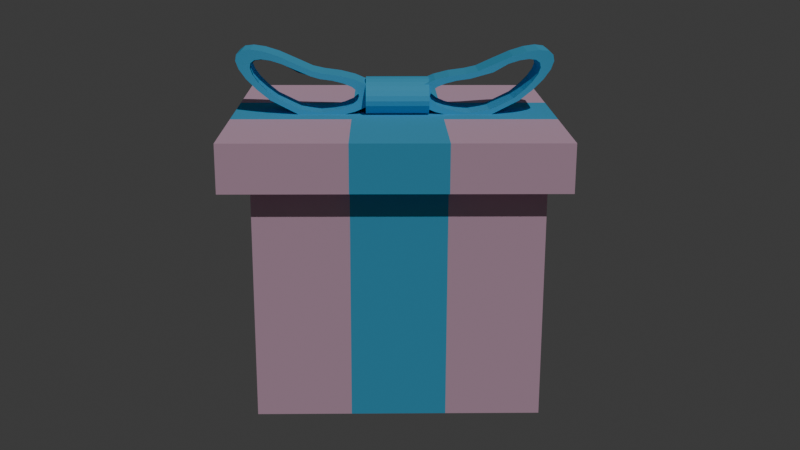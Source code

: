 # Source: Regalo.blend  (saved by Blender 4.1.24; exported with 4.5.12 LTS)
import bpy
from mathutils import Matrix  # noqa: F401  (used for matrix-valued properties, if any)

bpy.ops.wm.read_factory_settings(use_empty=True)
scene = bpy.context.scene
scene.name = 'Scene'

# ---- collections
col_collection = bpy.data.collections.new('Collection'); scene.collection.children.link(col_collection)

# ---- materials (node trees are filled in below, after node groups)
mat_material_001 = bpy.data.materials.new('Material.001')
mat_material_001.use_transparent_shadow = False
mat_material_001.diffuse_color = (0.8004, 0.5094, 0.6693, 1.0)
mat_material_002 = bpy.data.materials.new('Material.002')
mat_material_002.use_transparent_shadow = False
mat_material_002.diffuse_color = (0.09076, 0.5, 0.8005, 1.0)

# ---- material node trees

# ---- world
world_world = bpy.data.worlds.new('World'); scene.world = world_world
world_world.use_nodes = True; world_world.node_tree.nodes.clear()
_N = world_world.node_tree.nodes; _L = world_world.node_tree.links
n0 = _N.new('ShaderNodeOutputWorld'); n0.name = 'World Output'; n0.location = (300, 300)
n1 = _N.new('ShaderNodeBackground'); n1.name = 'Background'; n1.location = (10, 300)
n1.inputs[0].default_value = (0.05088, 0.05088, 0.05088, 1.0)
_L.new(n1.outputs[0], n0.inputs[0])
n0.is_active_output = True
world_world.color = (0.05088, 0.05088, 0.05088)
world_world.use_sun_shadow = False
world_world.sun_shadow_jitter_overblur = 0.0

# ---- cameras
cam_camera = bpy.data.cameras.new('Camera')

# ---- lights
light_sun = bpy.data.lights.new('Sun', 'SUN')
light_sun.transmission_factor = 0.0
light_sun.energy = 1.34

# ---- meshes
me_cube_001 = bpy.data.meshes.new('Cube.001')
me_cube_001.from_pydata([(-1.0, -1.0, -1.0), (-1.0, -1.0, 1.0), (-1.0, 1.0, -1.0), (-1.0, 1.0, 1.0), (1.0, -1.0, -1.0), (1.0, -1.0, 1.0), (1.0, 1.0, -1.0), (1.0, 1.0, 1.0), (-1.0, 0.3333, -1.0), (-1.0, -0.3333, -1.0), (-1.0, -0.3333, 1.0), (-1.0, 0.3333, 1.0), (1.0, -0.3333, -1.0), (1.0, 0.3333, -1.0), (1.0, 0.3333, 1.0), (1.0, -0.3333, 1.0), (0.3333, 1.0, -1.0), (-0.3333, 1.0, -1.0), (-0.3333, 1.0, 1.0), (0.3333, 1.0, 1.0), (-0.3333, -1.0, -1.0), (0.3333, -1.0, -1.0), (0.3333, -1.0, 1.0), (-0.3333, -1.0, 1.0), (-0.3333, 0.3333, 1.0), (0.3333, 0.3333, 1.0), (-0.3333, -0.3333, 1.0), (0.3333, -0.3333, 1.0), (0.3333, 0.3333, -1.0), (-0.3333, 0.3333, -1.0), (0.3333, -0.3333, -1.0), (-0.3333, -0.3333, -1.0), (-1.0, -1.0, 0.6584), (-1.0, 1.0, 0.6584), (1.0, 1.0, 0.6584), (1.0, -1.0, 0.6584), (1.0, 0.3333, 0.6584), (1.0, -0.3333, 0.6584), (-1.0, -0.3333, 0.6584), (-1.0, 0.3333, 0.6584), (0.3333, -1.0, 0.6584), (-0.3333, -1.0, 0.6584), (-0.3333, 1.0, 0.6584), (0.3333, 1.0, 0.6584), (1.207, -0.3333, 1.0), (1.207, -1.0, 1.0), (1.207, 1.0, 1.0), (1.207, 0.3333, 1.0), (1.207, 1.0, 0.6584), (1.207, -1.0, 0.6584), (1.207, 0.3333, 0.6584), (1.207, -0.3333, 0.6584), (-1.157, -1.0, 0.6584), (-1.157, -1.0, 1.0), (-1.157, 0.3333, 1.0), (-1.157, 1.0, 1.0), (-1.157, -0.3333, 1.0), (-1.157, 1.0, 0.6584), (-1.157, -0.3333, 0.6584), (-1.157, 0.3333, 0.6584), (0.3333, 1.149, 1.0), (1.0, 1.149, 1.0), (-1.0, 1.149, 1.0), (-0.3333, 1.149, 1.0), (1.207, 1.149, 1.0), (-0.3333, 1.149, 0.6584), (0.3333, 1.149, 0.6584), (-1.0, 1.149, 0.6584), (1.0, 1.149, 0.6584), (1.207, 1.149, 0.6584), (-1.157, 1.149, 1.0), (-1.157, 1.149, 0.6584), (-0.3333, -1.166, 1.0), (-1.0, -1.166, 1.0), (1.0, -1.166, 1.0), (0.3333, -1.166, 1.0), (-1.157, -1.166, 0.6584), (-1.157, -1.166, 1.0), (-1.0, -1.166, 0.6584), (0.3333, -1.166, 0.6584), (-0.3333, -1.166, 0.6584), (1.0, -1.166, 0.6584), (1.207, -1.166, 1.0), (1.207, -1.166, 0.6584)], [], [(66, 60, 61, 64, 69, 68), (35, 49, 83, 81), (37, 36, 50, 51), (46, 48, 69, 64), (30, 12, 4, 21), (26, 10, 1, 23), (18, 3, 11, 24), (16, 6, 13, 28), (28, 13, 12, 30), (58, 56, 54, 59), (7, 14, 47, 46), (1, 10, 56, 53), (38, 32, 52, 58), (8, 29, 31, 9), (29, 28, 30, 31), (2, 17, 29, 8), (17, 16, 28, 29), (7, 19, 25, 14), (15, 27, 22, 5), (23, 72, 75, 22, 27, 15, 44, 47, 14, 25, 19, 60, 63, 18, 24, 11, 54, 56, 10, 26), (9, 31, 20, 0), (31, 30, 21, 20), (59, 54, 55, 57), (62, 63, 65, 67, 71, 70), (42, 33, 67, 65), (17, 42, 43, 16), (2, 33, 42, 17), (21, 40, 41, 20), (4, 35, 40, 21), (9, 38, 39, 8), (0, 32, 38, 9), (13, 36, 37, 12), (6, 34, 36, 13), (20, 41, 32, 0), (12, 37, 35, 4), (16, 43, 34, 6), (8, 39, 33, 2), (51, 44, 45, 49), (48, 46, 47, 50), (50, 47, 44, 51), (52, 53, 56, 58), (15, 5, 45, 44), (35, 37, 51, 49), (36, 34, 48, 50), (19, 7, 61, 60), (39, 38, 58, 59), (33, 39, 59, 57), (65, 63, 60, 66), (11, 3, 55, 54), (23, 1, 73, 72), (33, 57, 71, 67), (48, 34, 68, 69), (3, 18, 63, 62), (7, 46, 64, 61), (55, 3, 62, 70), (57, 55, 70, 71), (34, 43, 66, 68), (43, 42, 65, 66), (74, 75, 79, 81, 83, 82), (79, 75, 72, 80), (73, 77, 76, 78, 80, 72), (53, 52, 76, 77), (32, 41, 80, 78), (52, 32, 78, 76), (41, 40, 79, 80), (45, 5, 74, 82), (49, 45, 82, 83), (5, 22, 75, 74), (1, 53, 77, 73), (40, 35, 81, 79)])
me_cube_001.polygons.foreach_set('material_index', [0, 0, 1, 0, 0, 0, 0, 0, 0, 1, 0, 0, 0, 0, 0, 0, 0, 0, 0, 1, 0, 0, 0, 0, 0, 1, 0, 1, 0, 1, 0, 1, 0, 0, 0, 0, 0, 0, 0, 1, 0, 0, 0, 0, 0, 1, 0, 1, 0, 0, 0, 0, 0, 0, 0, 0, 0, 1, 0, 1, 0, 0, 0, 0, 1, 0, 0, 0, 0, 0])
_uv = me_cube_001.uv_layers.new(name='UVMap')
_uv.uv.foreach_set('vector', [0.5823, 0.4167, 0.625, 0.4167, 0.625, 0.5, 0.625, 0.5, 0.5823, 0.5, 0.5823, 0.5, 0.5823, 0.75, 0.5823, 0.75, 0.5823, 0.75, 0.5823, 0.75, 0.5823, 0.6667, 0.5823, 0.5833, 0.5823, 0.5833, 0.5823, 0.6667, 0.625, 0.5, 0.5823, 0.5, 0.5823, 0.5, 0.625, 0.5, 0.2917, 0.6667, 0.375, 0.6667, 0.375, 0.75, 0.2917, 0.75, 0.7917, 0.6667, 0.875, 0.6667, 0.875, 0.75, 0.7917, 0.75, 0.7917, 0.5, 0.875, 0.5, 0.875, 0.5833, 0.7917, 0.5833, 0.2917, 0.5, 0.375, 0.5, 0.375, 0.5833, 0.2917, 0.5833, 0.2917, 0.5833, 0.375, 0.5833, 0.375, 0.6667, 0.2917, 0.6667, 0.5823, 0.08333, 0.625, 0.08333, 0.625, 0.1667, 0.5823, 0.1667, 0.625, 0.5, 0.625, 0.5833, 0.625, 0.5833, 0.625, 0.5, 0.875, 0.75, 0.875, 0.6667, 0.875, 0.6667, 0.875, 0.75, 0.5823, 0.08333, 0.5823, 0.0, 0.5823, 0.0, 0.5823, 0.08333, 0.125, 0.5833, 0.2083, 0.5833, 0.2083, 0.6667, 0.125, 0.6667, 0.2083, 0.5833, 0.2917, 0.5833, 0.2917, 0.6667, 0.2083, 0.6667, 0.125, 0.5, 0.2083, 0.5, 0.2083, 0.5833, 0.125, 0.5833, 0.2083, 0.5, 0.2917, 0.5, 0.2917, 0.5833, 0.2083, 0.5833, 0.625, 0.5, 0.7083, 0.5, 0.7083, 0.5833, 0.625, 0.5833, 0.625, 0.6667, 0.7083, 0.6667, 0.7083, 0.75, 0.625, 0.75, 0.7917, 0.75, 0.7917, 0.75, 0.7083, 0.75, 0.7083, 0.75, 0.7083, 0.6667, 0.625, 0.6667, 0.625, 0.6667, 0.625, 0.5833, 0.625, 0.5833, 0.7083, 0.5833, 0.7083, 0.5, 0.7083, 0.5, 0.7917, 0.5, 0.7917, 0.5, 0.7917, 0.5833, 0.875, 0.5833, 0.875, 0.5833, 0.875, 0.6667, 0.875, 0.6667, 0.7917, 0.6667, 0.125, 0.6667, 0.2083, 0.6667, 0.2083, 0.75, 0.125, 0.75, 0.2083, 0.6667, 0.2917, 0.6667, 0.2917, 0.75, 0.2083, 0.75, 0.5823, 0.1667, 0.625, 0.1667, 0.625, 0.25, 0.5823, 0.25, 0.625, 0.25, 0.625, 0.3333, 0.5823, 0.3333, 0.5823, 0.25, 0.5823, 0.25, 0.625, 0.25, 0.5823, 0.3333, 0.5823, 0.25, 0.5823, 0.25, 0.5823, 0.3333, 0.375, 0.3333, 0.5823, 0.3333, 0.5823, 0.4167, 0.375, 0.4167, 0.375, 0.25, 0.5823, 0.25, 0.5823, 0.3333, 0.375, 0.3333, 0.375, 0.8333, 0.5823, 0.8333, 0.5823, 0.9167, 0.375, 0.9167, 0.375, 0.75, 0.5823, 0.75, 0.5823, 0.8333, 0.375, 0.8333, 0.375, 0.08333, 0.5823, 0.08333, 0.5823, 0.1667, 0.375, 0.1667, 0.375, 0.0, 0.5823, 0.0, 0.5823, 0.08333, 0.375, 0.08333, 0.375, 0.5833, 0.5823, 0.5833, 0.5823, 0.6667, 0.375, 0.6667, 0.375, 0.5, 0.5823, 0.5, 0.5823, 0.5833, 0.375, 0.5833, 0.375, 0.9167, 0.5823, 0.9167, 0.5823, 1.0, 0.375, 1.0, 0.375, 0.6667, 0.5823, 0.6667, 0.5823, 0.75, 0.375, 0.75, 0.375, 0.4167, 0.5823, 0.4167, 0.5823, 0.5, 0.375, 0.5, 0.375, 0.1667, 0.5823, 0.1667, 0.5823, 0.25, 0.375, 0.25, 0.5823, 0.6667, 0.625, 0.6667, 0.625, 0.75, 0.5823, 0.75, 0.5823, 0.5, 0.625, 0.5, 0.625, 0.5833, 0.5823, 0.5833, 0.5823, 0.5833, 0.625, 0.5833, 0.625, 0.6667, 0.5823, 0.6667, 0.5823, 0.0, 0.625, 0.0, 0.625, 0.08333, 0.5823, 0.08333, 0.625, 0.6667, 0.625, 0.75, 0.625, 0.75, 0.625, 0.6667, 0.5823, 0.75, 0.5823, 0.6667, 0.5823, 0.6667, 0.5823, 0.75, 0.5823, 0.5833, 0.5823, 0.5, 0.5823, 0.5, 0.5823, 0.5833, 0.7083, 0.5, 0.625, 0.5, 0.625, 0.5, 0.7083, 0.5, 0.5823, 0.1667, 0.5823, 0.08333, 0.5823, 0.08333, 0.5823, 0.1667, 0.5823, 0.25, 0.5823, 0.1667, 0.5823, 0.1667, 0.5823, 0.25, 0.5823, 0.3333, 0.625, 0.3333, 0.625, 0.4167, 0.5823, 0.4167, 0.875, 0.5833, 0.875, 0.5, 0.875, 0.5, 0.875, 0.5833, 0.7917, 0.75, 0.875, 0.75, 0.875, 0.75, 0.7917, 0.75, 0.5823, 0.25, 0.5823, 0.25, 0.5823, 0.25, 0.5823, 0.25, 0.5823, 0.5, 0.5823, 0.5, 0.5823, 0.5, 0.5823, 0.5, 0.875, 0.5, 0.7917, 0.5, 0.7917, 0.5, 0.875, 0.5, 0.625, 0.5, 0.625, 0.5, 0.625, 0.5, 0.625, 0.5, 0.875, 0.5, 0.875, 0.5, 0.875, 0.5, 0.875, 0.5, 0.5823, 0.25, 0.625, 0.25, 0.625, 0.25, 0.5823, 0.25, 0.5823, 0.5, 0.5823, 0.4167, 0.5823, 0.4167, 0.5823, 0.5, 0.5823, 0.4167, 0.5823, 0.3333, 0.5823, 0.3333, 0.5823, 0.4167, 0.625, 0.75, 0.625, 0.8333, 0.5823, 0.8333, 0.5823, 0.75, 0.5823, 0.75, 0.625, 0.75, 0.5823, 0.8333, 0.625, 0.8333, 0.625, 0.9167, 0.5823, 0.9167, 0.625, 1.0, 0.625, 1.0, 0.5823, 1.0, 0.5823, 1.0, 0.5823, 0.9167, 0.625, 0.9167, 0.625, 0.0, 0.5823, 0.0, 0.5823, 0.0, 0.625, 0.0, 0.5823, 1.0, 0.5823, 0.9167, 0.5823, 0.9167, 0.5823, 1.0, 0.5823, 0.0, 0.5823, 0.0, 0.5823, 0.0, 0.5823, 0.0, 0.5823, 0.9167, 0.5823, 0.8333, 0.5823, 0.8333, 0.5823, 0.9167, 0.625, 0.75, 0.625, 0.75, 0.625, 0.75, 0.625, 0.75, 0.5823, 0.75, 0.625, 0.75, 0.625, 0.75, 0.5823, 0.75, 0.625, 0.75, 0.7083, 0.75, 0.7083, 0.75, 0.625, 0.75, 0.875, 0.75, 0.875, 0.75, 0.875, 0.75, 0.875, 0.75, 0.5823, 0.8333, 0.5823, 0.75, 0.5823, 0.75, 0.5823, 0.8333])
me_cube_001.materials.append(mat_material_001)
me_cube_001.materials.append(mat_material_002)
me_cube_001.update()
me_cylinder_001 = bpy.data.meshes.new('Cylinder.001')
me_cylinder_001.from_pydata([(0.0, 1.0, -1.0), (0.0, 1.0, 1.0), (0.2588, 0.9659, -1.0), (0.2588, 0.9659, 1.0), (0.5, 0.866, -1.0), (0.5, 0.866, 1.0), (0.7071, 0.7071, -1.0), (0.7071, 0.7071, 1.0), (0.866, 0.5, -1.0), (0.866, 0.5, 1.0), (0.9659, 0.2588, -1.0), (0.9659, 0.2588, 1.0), (1.0, 0.0, -1.0), (1.0, 0.0, 1.0), (0.9659, -0.2588, -1.0), (0.9659, -0.2588, 1.0), (0.866, -0.5, -1.0), (0.866, -0.5, 1.0), (0.7071, -0.7071, -1.0), (0.7071, -0.7071, 1.0), (0.5, -0.866, -1.0), (0.5, -0.866, 1.0), (0.2588, -0.9659, -1.0), (0.2588, -0.9659, 1.0), (0.0, -1.0, -1.0), (0.0, -1.0, 1.0), (-0.2588, -0.9659, -1.0), (-0.2588, -0.9659, 1.0), (-0.5, -0.866, -1.0), (-0.5, -0.866, 1.0), (-0.7071, -0.7071, -1.0), (-0.7071, -0.7071, 1.0), (-0.866, -0.5, -1.0), (-0.866, -0.5, 1.0), (-0.9659, -0.2588, -1.0), (-0.9659, -0.2588, 1.0), (-1.0, 0.0, -1.0), (-1.0, 0.0, 1.0), (-0.9659, 0.2588, -1.0), (-0.9659, 0.2588, 1.0), (-0.866, 0.5, -1.0), (-0.866, 0.5, 1.0), (-0.7071, 0.7071, -1.0), (-0.7071, 0.7071, 1.0), (-0.5, 0.866, -1.0), (-0.5, 0.866, 1.0), (-0.2588, 0.9659, -1.0), (-0.2588, 0.9659, 1.0)], [], [(0, 1, 3, 2), (2, 3, 5, 4), (4, 5, 7, 6), (6, 7, 9, 8), (8, 9, 11, 10), (10, 11, 13, 12), (12, 13, 15, 14), (14, 15, 17, 16), (16, 17, 19, 18), (18, 19, 21, 20), (20, 21, 23, 22), (22, 23, 25, 24), (24, 25, 27, 26), (26, 27, 29, 28), (28, 29, 31, 30), (30, 31, 33, 32), (32, 33, 35, 34), (34, 35, 37, 36), (36, 37, 39, 38), (38, 39, 41, 40), (40, 41, 43, 42), (42, 43, 45, 44), (3, 1, 47, 45, 43, 41, 39, 37, 35, 33, 31, 29, 27, 25, 23, 21, 19, 17, 15, 13, 11, 9, 7, 5), (44, 45, 47, 46), (46, 47, 1, 0), (0, 2, 4, 6, 8, 10, 12, 14, 16, 18, 20, 22, 24, 26, 28, 30, 32, 34, 36, 38, 40, 42, 44, 46)])
_uv = me_cylinder_001.uv_layers.new(name='UVMap')
_uv.uv.foreach_set('vector', [1.0, 0.5, 1.0, 1.0, 0.9583, 1.0, 0.9583, 0.5, 0.9583, 0.5, 0.9583, 1.0, 0.9167, 1.0, 0.9167, 0.5, 0.9167, 0.5, 0.9167, 1.0, 0.875, 1.0, 0.875, 0.5, 0.875, 0.5, 0.875, 1.0, 0.8333, 1.0, 0.8333, 0.5, 0.8333, 0.5, 0.8333, 1.0, 0.7917, 1.0, 0.7917, 0.5, 0.7917, 0.5, 0.7917, 1.0, 0.75, 1.0, 0.75, 0.5, 0.75, 0.5, 0.75, 1.0, 0.7083, 1.0, 0.7083, 0.5, 0.7083, 0.5, 0.7083, 1.0, 0.6667, 1.0, 0.6667, 0.5, 0.6667, 0.5, 0.6667, 1.0, 0.625, 1.0, 0.625, 0.5, 0.625, 0.5, 0.625, 1.0, 0.5833, 1.0, 0.5833, 0.5, 0.5833, 0.5, 0.5833, 1.0, 0.5417, 1.0, 0.5417, 0.5, 0.5417, 0.5, 0.5417, 1.0, 0.5, 1.0, 0.5, 0.5, 0.5, 0.5, 0.5, 1.0, 0.4583, 1.0, 0.4583, 0.5, 0.4583, 0.5, 0.4583, 1.0, 0.4167, 1.0, 0.4167, 0.5, 0.4167, 0.5, 0.4167, 1.0, 0.375, 1.0, 0.375, 0.5, 0.375, 0.5, 0.375, 1.0, 0.3333, 1.0, 0.3333, 0.5, 0.3333, 0.5, 0.3333, 1.0, 0.2917, 1.0, 0.2917, 0.5, 0.2917, 0.5, 0.2917, 1.0, 0.25, 1.0, 0.25, 0.5, 0.25, 0.5, 0.25, 1.0, 0.2083, 1.0, 0.2083, 0.5, 0.2083, 0.5, 0.2083, 1.0, 0.1667, 1.0, 0.1667, 0.5, 0.1667, 0.5, 0.1667, 1.0, 0.125, 1.0, 0.125, 0.5, 0.125, 0.5, 0.125, 1.0, 0.08333, 1.0, 0.08333, 0.5, 0.3121, 0.4818, 0.25, 0.49, 0.1879, 0.4818, 0.13, 0.4578, 0.08029, 0.4197, 0.04215, 0.37, 0.01818, 0.3121, 0.01, 0.25, 0.01818, 0.1879, 0.04215, 0.13, 0.08029, 0.08029, 0.13, 0.04215, 0.1879, 0.01818, 0.25, 0.01, 0.3121, 0.01818, 0.37, 0.04215, 0.4197, 0.08029, 0.4578, 0.13, 0.4818, 0.1879, 0.49, 0.25, 0.4818, 0.3121, 0.4578, 0.37, 0.4197, 0.4197, 0.37, 0.4578, 0.08333, 0.5, 0.08333, 1.0, 0.04167, 1.0, 0.04167, 0.5, 0.04167, 0.5, 0.04167, 1.0, -1.863e-07, 1.0, -1.863e-07, 0.5, 0.75, 0.49, 0.8121, 0.4818, 0.87, 0.4578, 0.9197, 0.4197, 0.9578, 0.37, 0.9818, 0.3121, 0.99, 0.25, 0.9818, 0.1879, 0.9578, 0.13, 0.9197, 0.08029, 0.87, 0.04215, 0.8121, 0.01818, 0.75, 0.01, 0.6879, 0.01818, 0.63, 0.04215, 0.5803, 0.08029, 0.5422, 0.13, 0.5182, 0.1879, 0.51, 0.25, 0.5182, 0.3121, 0.5422, 0.37, 0.5803, 0.4197, 0.63, 0.4578, 0.6879, 0.4818])
me_cylinder_001.materials.append(mat_material_002)
me_cylinder_001.update()
me_cylinder_002 = bpy.data.meshes.new('Cylinder.002')
me_cylinder_002.from_pydata([(-1.812, 1.865, -1.013), (-1.808, 1.866, 0.9868), (-1.538, 1.889, -1.014), (-1.533, 1.889, 0.9863), (-1.173, 1.823, -1.014), (-1.169, 1.824, 0.9865), (-0.7431, 1.673, -1.013), (-0.7389, 1.674, 0.9872), (-0.2776, 1.449, -1.012), (-0.2734, 1.45, 0.9884), (0.192, 1.166, -1.01), (0.1962, 1.167, 0.99), (0.8172, 0.5683, -1.005), (0.82, 0.5678, 0.9948), (0.9659, 0.006395, -1.002), (0.9659, 0.004812, 0.9979), (0.866, -0.3561, -1.001), (0.866, -0.3577, 0.9988), (0.7071, -0.6674, -1.0), (0.7071, -0.669, 0.9997), (0.5, -0.9063, -0.9997), (0.5, -0.9079, 1.0), (0.2588, -1.056, -0.9993), (0.2588, -1.058, 1.001), (-2.405e-06, -1.108, -0.9991), (-2.44e-06, -1.109, 1.001), (-0.2588, -1.056, -0.9993), (-0.2588, -1.058, 1.001), (-0.5, -0.9063, -0.9997), (-0.5, -0.9079, 1.0), (-0.7071, -0.6674, -1.0), (-0.7071, -0.669, 0.9997), (-0.866, -0.3561, -1.001), (-0.866, -0.3577, 0.9988), (-0.9659, 0.00639, -1.002), (-0.9659, 0.004807, 0.9979), (-1.083, 0.2607, -1.002), (-1.081, 0.2602, 0.9976), (-1.453, 0.6662, -1.005), (-1.449, 0.6667, 0.995), (-1.753, 1.001, -1.007), (-1.749, 1.001, 0.9929), (-1.948, 1.307, -1.009), (-1.943, 1.308, 0.9909), (-2.025, 1.564, -1.011), (-2.02, 1.565, 0.9891), (-1.978, 1.755, -1.012), (-1.974, 1.755, 0.9877), (-1.458, 1.585, 0.9885), (-1.244, 1.603, 0.9881), (-0.9592, 1.552, 0.9882), (-0.6237, 1.435, 0.9888), (-0.2603, 1.26, 0.9897), (0.1063, 1.039, 0.991), (0.6115, 0.5341, 0.9951), (0.7541, 0.09015, 0.9976), (0.6761, -0.1929, 0.9984), (0.552, -0.4359, 0.9991), (0.3903, -0.6224, 0.9996), (0.202, -0.7396, 0.9999), (-8.021e-08, -0.7796, 1.0), (-0.202, -0.7396, 0.9999), (-0.3903, -0.6224, 0.9996), (-0.552, -0.4359, 0.9991), (-0.6761, -0.1929, 0.9984), (-0.754, 0.09014, 0.9976), (-0.8722, 0.2939, 0.9973), (-1.178, 0.6489, 0.9949), (-1.412, 0.9101, 0.9932), (-1.564, 1.149, 0.9917), (-1.624, 1.35, 0.9903), (-1.588, 1.499, 0.9892), (-1.458, 1.585, 0.9885), (-1.244, 1.603, 0.9881), (-0.9592, 1.552, 0.9882), (-0.6237, 1.435, 0.9888), (-0.2603, 1.26, 0.9897), (0.1063, 1.039, 0.991), (0.6115, 0.5341, 0.9951), (0.7541, 0.09015, 0.9976), (0.6761, -0.1929, 0.9984), (0.552, -0.4359, 0.9991), (0.3903, -0.6224, 0.9996), (0.202, -0.7396, 0.9999), (-8.021e-08, -0.7796, 1.0), (-0.202, -0.7396, 0.9999), (-0.3903, -0.6224, 0.9996), (-0.552, -0.4359, 0.9991), (-0.6761, -0.1929, 0.9984), (-0.754, 0.09014, 0.9976), (-0.8722, 0.2939, 0.9973), (-1.038, 0.5866, 0.9959), (-1.412, 0.9101, 0.9932), (-1.564, 1.149, 0.9917), (-1.624, 1.35, 0.9903), (-1.588, 1.499, 0.9892), (-1.414, 1.55, -0.9484), (-1.199, 1.569, -0.9487), (-0.9148, 1.518, -0.9486), (-0.5793, 1.401, -0.9481), (-0.2159, 1.226, -0.9472), (0.1507, 1.005, -0.9459), (0.64, 0.496, -0.9418), (0.7593, 0.05018, -0.9393), (0.6813, -0.2328, -0.9386), (0.5573, -0.4759, -0.9379), (0.3956, -0.6623, -0.9374), (0.2073, -0.7796, -0.9371), (0.005247, -0.8195, -0.937), (-0.1968, -0.7796, -0.9371), (-0.3851, -0.6623, -0.9374), (-0.5468, -0.4759, -0.9379), (-0.6708, -0.2328, -0.9386), (-0.7488, 0.05017, -0.9393), (-0.8437, 0.2558, -0.9396), (-1.01, 0.5485, -0.941), (-1.368, 0.8756, -0.9436), (-1.52, 1.115, -0.9452), (-1.58, 1.315, -0.9466), (-1.544, 1.464, -0.9477), (-1.437, 1.563, -1.011), (-1.227, 1.581, -1.012), (-0.9479, 1.531, -1.012), (-0.6194, 1.417, -1.011), (-0.2636, 1.246, -1.01), (0.09536, 1.029, -1.009), (0.5933, 0.5321, -1.005), (0.7383, 0.09807, -1.002), (0.662, -0.179, -1.002), (0.5405, -0.417, -1.001), (0.3822, -0.5996, -1.001), (0.1978, -0.7143, -1.0), (4.671e-07, -0.7535, -1.0), (-0.1978, -0.7143, -1.0), (-0.3822, -0.5996, -1.001), (-0.5405, -0.417, -1.001), (-0.6619, -0.179, -1.002), (-0.7383, 0.09807, -1.002), (-0.8594, 0.2969, -1.003), (-1.162, 0.6471, -1.005), (-1.391, 0.9028, -1.007), (-1.54, 1.137, -1.008), (-1.599, 1.333, -1.01), (-1.564, 1.479, -1.011)], [], [(0, 1, 3, 2), (2, 3, 5, 4), (4, 5, 7, 6), (6, 7, 9, 8), (8, 9, 11, 10), (10, 11, 13, 12), (12, 13, 15, 14), (14, 15, 17, 16), (16, 17, 19, 18), (18, 19, 21, 20), (20, 21, 23, 22), (22, 23, 25, 24), (24, 25, 27, 26), (26, 27, 29, 28), (28, 29, 31, 30), (30, 31, 33, 32), (32, 33, 35, 34), (34, 35, 37, 36), (36, 37, 39, 38), (38, 39, 41, 40), (40, 41, 43, 42), (42, 43, 45, 44), (11, 9, 52, 53), (44, 45, 47, 46), (46, 47, 1, 0), (21, 19, 57, 58), (31, 29, 62, 63), (41, 39, 67, 68), (7, 5, 50, 51), (17, 15, 55, 56), (3, 1, 48, 49), (27, 25, 60, 61), (37, 35, 65, 66), (47, 45, 70, 71), (13, 11, 53, 54), (23, 21, 58, 59), (33, 31, 63, 64), (43, 41, 68, 69), (9, 7, 51, 52), (19, 17, 56, 57), (29, 27, 61, 62), (39, 37, 66, 67), (1, 47, 71, 48), (5, 3, 49, 50), (15, 13, 54, 55), (25, 23, 59, 60), (35, 33, 64, 65), (45, 43, 69, 70), (48, 71, 95, 72), (50, 49, 73, 74), (65, 64, 88, 89), (58, 57, 81, 82), (51, 50, 74, 75), (66, 65, 89, 90), (59, 58, 82, 83), (52, 51, 75, 76), (67, 66, 90, 91), (60, 59, 83, 84), (53, 52, 76, 77), (68, 67, 91, 92), (61, 60, 84, 85), (54, 53, 77, 78), (69, 68, 92, 93), (62, 61, 85, 86), (55, 54, 78, 79), (70, 69, 93, 94), (63, 62, 86, 87), (56, 55, 79, 80), (71, 70, 94, 95), (49, 48, 72, 73), (64, 63, 87, 88), (57, 56, 80, 81), (85, 84, 108, 109), (78, 77, 101, 102), (93, 92, 116, 117), (86, 85, 109, 110), (79, 78, 102, 103), (94, 93, 117, 118), (87, 86, 110, 111), (80, 79, 103, 104), (95, 94, 118, 119), (73, 72, 96, 97), (88, 87, 111, 112), (81, 80, 104, 105), (72, 95, 119, 96), (74, 73, 97, 98), (89, 88, 112, 113), (82, 81, 105, 106), (75, 74, 98, 99), (90, 89, 113, 114), (83, 82, 106, 107), (76, 75, 99, 100), (91, 90, 114, 115), (84, 83, 107, 108), (77, 76, 100, 101), (92, 91, 115, 116), (8, 10, 125, 124), (18, 20, 130, 129), (28, 30, 135, 134), (38, 40, 140, 139), (4, 6, 123, 122), (14, 16, 128, 127), (0, 2, 121, 120), (24, 26, 133, 132), (34, 36, 138, 137), (44, 46, 143, 142), (10, 12, 126, 125), (20, 22, 131, 130), (30, 32, 136, 135), (40, 42, 141, 140), (6, 8, 124, 123), (16, 18, 129, 128), (26, 28, 134, 133), (36, 38, 139, 138), (46, 0, 120, 143), (2, 4, 122, 121), (12, 14, 127, 126), (22, 24, 132, 131), (32, 34, 137, 136), (42, 44, 142, 141)])
_uv = me_cylinder_002.uv_layers.new(name='UVMap')
_uv.uv.foreach_set('vector', [1.0, 0.5, 1.0, 1.0, 0.9583, 1.0, 0.9583, 0.5, 0.9583, 0.5, 0.9583, 1.0, 0.9167, 1.0, 0.9167, 0.5, 0.9167, 0.5, 0.9167, 1.0, 0.875, 1.0, 0.875, 0.5, 0.875, 0.5, 0.875, 1.0, 0.8333, 1.0, 0.8333, 0.5, 0.8333, 0.5, 0.8333, 1.0, 0.7917, 1.0, 0.7917, 0.5, 0.7917, 0.5, 0.7917, 1.0, 0.75, 1.0, 0.75, 0.5, 0.75, 0.5, 0.75, 1.0, 0.7083, 1.0, 0.7083, 0.5, 0.7083, 0.5, 0.7083, 1.0, 0.6667, 1.0, 0.6667, 0.5, 0.6667, 0.5, 0.6667, 1.0, 0.625, 1.0, 0.625, 0.5, 0.625, 0.5, 0.625, 1.0, 0.5833, 1.0, 0.5833, 0.5, 0.5833, 0.5, 0.5833, 1.0, 0.5417, 1.0, 0.5417, 0.5, 0.5417, 0.5, 0.5417, 1.0, 0.5, 1.0, 0.5, 0.5, 0.5, 0.5, 0.5, 1.0, 0.4583, 1.0, 0.4583, 0.5, 0.4583, 0.5, 0.4583, 1.0, 0.4167, 1.0, 0.4167, 0.5, 0.4167, 0.5, 0.4167, 1.0, 0.375, 1.0, 0.375, 0.5, 0.375, 0.5, 0.375, 1.0, 0.3333, 1.0, 0.3333, 0.5, 0.3333, 0.5, 0.3333, 1.0, 0.2917, 1.0, 0.2917, 0.5, 0.2917, 0.5, 0.2917, 1.0, 0.25, 1.0, 0.25, 0.5, 0.25, 0.5, 0.25, 1.0, 0.2083, 1.0, 0.2083, 0.5, 0.2083, 0.5, 0.2083, 1.0, 0.1667, 1.0, 0.1667, 0.5, 0.1667, 0.5, 0.1667, 1.0, 0.125, 1.0, 0.125, 0.5, 0.125, 0.5, 0.125, 1.0, 0.08333, 1.0, 0.08333, 0.5, 0.7917, 1.0, 0.8333, 1.0, 0.8333, 1.0, 0.7917, 1.0, 0.08333, 0.5, 0.08333, 1.0, 0.04167, 1.0, 0.04167, 0.5, 0.04167, 0.5, 0.04167, 1.0, -1.863e-07, 1.0, -1.863e-07, 0.5, 0.5833, 1.0, 0.625, 1.0, 0.625, 1.0, 0.5833, 1.0, 0.375, 1.0, 0.4167, 1.0, 0.4167, 1.0, 0.375, 1.0, 0.1667, 1.0, 0.2083, 1.0, 0.2083, 1.0, 0.1667, 1.0, 0.875, 1.0, 0.9167, 1.0, 0.9167, 1.0, 0.875, 1.0, 0.6667, 1.0, 0.7083, 1.0, 0.7083, 1.0, 0.6667, 1.0, 0.9583, 1.0, 1.0, 1.0, 1.0, 1.0, 0.9583, 1.0, 0.4583, 1.0, 0.5, 1.0, 0.5, 1.0, 0.4583, 1.0, 0.25, 1.0, 0.2917, 1.0, 0.2917, 1.0, 0.25, 1.0, 0.04167, 1.0, 0.08333, 1.0, 0.08333, 1.0, 0.04167, 1.0, 0.75, 1.0, 0.7917, 1.0, 0.7917, 1.0, 0.75, 1.0, 0.5417, 1.0, 0.5833, 1.0, 0.5833, 1.0, 0.5417, 1.0, 0.3333, 1.0, 0.375, 1.0, 0.375, 1.0, 0.3333, 1.0, 0.125, 1.0, 0.1667, 1.0, 0.1667, 1.0, 0.125, 1.0, 0.8333, 1.0, 0.875, 1.0, 0.875, 1.0, 0.8333, 1.0, 0.625, 1.0, 0.6667, 1.0, 0.6667, 1.0, 0.625, 1.0, 0.4167, 1.0, 0.4583, 1.0, 0.4583, 1.0, 0.4167, 1.0, 0.2083, 1.0, 0.25, 1.0, 0.25, 1.0, 0.2083, 1.0, -1.863e-07, 1.0, 0.04167, 1.0, 0.04167, 1.0, -1.863e-07, 1.0, 0.9167, 1.0, 0.9583, 1.0, 0.9583, 1.0, 0.9167, 1.0, 0.7083, 1.0, 0.75, 1.0, 0.75, 1.0, 0.7083, 1.0, 0.5, 1.0, 0.5417, 1.0, 0.5417, 1.0, 0.5, 1.0, 0.2917, 1.0, 0.3333, 1.0, 0.3333, 1.0, 0.2917, 1.0, 0.08333, 1.0, 0.125, 1.0, 0.125, 1.0, 0.08333, 1.0, -1.863e-07, 1.0, 0.04167, 1.0, 0.04167, 1.0, -1.863e-07, 1.0, 0.9167, 1.0, 0.9583, 1.0, 0.9583, 1.0, 0.9167, 1.0, 0.2917, 1.0, 0.3333, 1.0, 0.3333, 1.0, 0.2917, 1.0, 0.5833, 1.0, 0.625, 1.0, 0.625, 1.0, 0.5833, 1.0, 0.875, 1.0, 0.9167, 1.0, 0.9167, 1.0, 0.875, 1.0, 0.25, 1.0, 0.2917, 1.0, 0.2917, 1.0, 0.25, 1.0, 0.5417, 1.0, 0.5833, 1.0, 0.5833, 1.0, 0.5417, 1.0, 0.8333, 1.0, 0.875, 1.0, 0.875, 1.0, 0.8333, 1.0, 0.2083, 1.0, 0.25, 1.0, 0.25, 1.0, 0.2083, 1.0, 0.5, 1.0, 0.5417, 1.0, 0.5417, 1.0, 0.5, 1.0, 0.7917, 1.0, 0.8333, 1.0, 0.8333, 1.0, 0.7917, 1.0, 0.1667, 1.0, 0.2083, 1.0, 0.2083, 1.0, 0.1667, 1.0, 0.4583, 1.0, 0.5, 1.0, 0.5, 1.0, 0.4583, 1.0, 0.75, 1.0, 0.7917, 1.0, 0.7917, 1.0, 0.75, 1.0, 0.125, 1.0, 0.1667, 1.0, 0.1667, 1.0, 0.125, 1.0, 0.4167, 1.0, 0.4583, 1.0, 0.4583, 1.0, 0.4167, 1.0, 0.7083, 1.0, 0.75, 1.0, 0.75, 1.0, 0.7083, 1.0, 0.08333, 1.0, 0.125, 1.0, 0.125, 1.0, 0.08333, 1.0, 0.375, 1.0, 0.4167, 1.0, 0.4167, 1.0, 0.375, 1.0, 0.6667, 1.0, 0.7083, 1.0, 0.7083, 1.0, 0.6667, 1.0, 0.04167, 1.0, 0.08333, 1.0, 0.08333, 1.0, 0.04167, 1.0, 0.9583, 1.0, 1.0, 1.0, 1.0, 1.0, 0.9583, 1.0, 0.3333, 1.0, 0.375, 1.0, 0.375, 1.0, 0.3333, 1.0, 0.625, 1.0, 0.6667, 1.0, 0.6667, 1.0, 0.625, 1.0, 0.4583, 1.0, 0.5, 1.0, 0.5, 1.0, 0.4583, 1.0, 0.75, 1.0, 0.7917, 1.0, 0.7917, 1.0, 0.75, 1.0, 0.125, 1.0, 0.1667, 1.0, 0.1667, 1.0, 0.125, 1.0, 0.4167, 1.0, 0.4583, 1.0, 0.4583, 1.0, 0.4167, 1.0, 0.7083, 1.0, 0.75, 1.0, 0.75, 1.0, 0.7083, 1.0, 0.08333, 1.0, 0.125, 1.0, 0.125, 1.0, 0.08333, 1.0, 0.375, 1.0, 0.4167, 1.0, 0.4167, 1.0, 0.375, 1.0, 0.6667, 1.0, 0.7083, 1.0, 0.7083, 1.0, 0.6667, 1.0, 0.04167, 1.0, 0.08333, 1.0, 0.08333, 1.0, 0.04167, 1.0, 0.9583, 1.0, 1.0, 1.0, 1.0, 1.0, 0.9583, 1.0, 0.3333, 1.0, 0.375, 1.0, 0.375, 1.0, 0.3333, 1.0, 0.625, 1.0, 0.6667, 1.0, 0.6667, 1.0, 0.625, 1.0, -1.863e-07, 1.0, 0.04167, 1.0, 0.04167, 1.0, -1.863e-07, 1.0, 0.9167, 1.0, 0.9583, 1.0, 0.9583, 1.0, 0.9167, 1.0, 0.2917, 1.0, 0.3333, 1.0, 0.3333, 1.0, 0.2917, 1.0, 0.5833, 1.0, 0.625, 1.0, 0.625, 1.0, 0.5833, 1.0, 0.875, 1.0, 0.9167, 1.0, 0.9167, 1.0, 0.875, 1.0, 0.25, 1.0, 0.2917, 1.0, 0.2917, 1.0, 0.25, 1.0, 0.5417, 1.0, 0.5833, 1.0, 0.5833, 1.0, 0.5417, 1.0, 0.8333, 1.0, 0.875, 1.0, 0.875, 1.0, 0.8333, 1.0, 0.2083, 1.0, 0.25, 1.0, 0.25, 1.0, 0.2083, 1.0, 0.5, 1.0, 0.5417, 1.0, 0.5417, 1.0, 0.5, 1.0, 0.7917, 1.0, 0.8333, 1.0, 0.8333, 1.0, 0.7917, 1.0, 0.1667, 1.0, 0.2083, 1.0, 0.2083, 1.0, 0.1667, 1.0, 0.8333, 0.5, 0.7917, 0.5, 0.7917, 0.5, 0.8333, 0.5, 0.625, 0.5, 0.5833, 0.5, 0.5833, 0.5, 0.625, 0.5, 0.4167, 0.5, 0.375, 0.5, 0.375, 0.5, 0.4167, 0.5, 0.2083, 0.5, 0.1667, 0.5, 0.1667, 0.5, 0.2083, 0.5, 0.9167, 0.5, 0.875, 0.5, 0.875, 0.5, 0.9167, 0.5, 0.7083, 0.5, 0.6667, 0.5, 0.6667, 0.5, 0.7083, 0.5, 1.0, 0.5, 0.9583, 0.5, 0.9583, 0.5, 1.0, 0.5, 0.5, 0.5, 0.4583, 0.5, 0.4583, 0.5, 0.5, 0.5, 0.2917, 0.5, 0.25, 0.5, 0.25, 0.5, 0.2917, 0.5, 0.08333, 0.5, 0.04167, 0.5, 0.04167, 0.5, 0.08333, 0.5, 0.7917, 0.5, 0.75, 0.5, 0.75, 0.5, 0.7917, 0.5, 0.5833, 0.5, 0.5417, 0.5, 0.5417, 0.5, 0.5833, 0.5, 0.375, 0.5, 0.3333, 0.5, 0.3333, 0.5, 0.375, 0.5, 0.1667, 0.5, 0.125, 0.5, 0.125, 0.5, 0.1667, 0.5, 0.875, 0.5, 0.8333, 0.5, 0.8333, 0.5, 0.875, 0.5, 0.6667, 0.5, 0.625, 0.5, 0.625, 0.5, 0.6667, 0.5, 0.4583, 0.5, 0.4167, 0.5, 0.4167, 0.5, 0.4583, 0.5, 0.25, 0.5, 0.2083, 0.5, 0.2083, 0.5, 0.25, 0.5, 0.04167, 0.5, -1.863e-07, 0.5, -1.863e-07, 0.5, 0.04167, 0.5, 0.9583, 0.5, 0.9167, 0.5, 0.9167, 0.5, 0.9583, 0.5, 0.75, 0.5, 0.7083, 0.5, 0.7083, 0.5, 0.75, 0.5, 0.5417, 0.5, 0.5, 0.5, 0.5, 0.5, 0.5417, 0.5, 0.3333, 0.5, 0.2917, 0.5, 0.2917, 0.5, 0.3333, 0.5, 0.125, 0.5, 0.08333, 0.5, 0.08333, 0.5, 0.125, 0.5])
me_cylinder_002.materials.append(mat_material_002)
me_cylinder_002.update()
me_cylinder_003 = bpy.data.meshes.new('Cylinder.003')
me_cylinder_003.from_pydata([(-1.812, 1.865, -1.013), (-1.808, 1.866, 0.9868), (-1.538, 1.889, -1.014), (-1.533, 1.889, 0.9863), (-1.173, 1.823, -1.014), (-1.169, 1.824, 0.9865), (-0.7431, 1.673, -1.013), (-0.7389, 1.674, 0.9872), (-0.2776, 1.449, -1.012), (-0.2734, 1.45, 0.9884), (0.192, 1.166, -1.01), (0.1962, 1.167, 0.99), (0.8172, 0.5683, -1.005), (0.82, 0.5678, 0.9948), (0.9659, 0.006395, -1.002), (0.9659, 0.004812, 0.9979), (0.866, -0.3561, -1.001), (0.866, -0.3577, 0.9988), (0.7071, -0.6674, -1.0), (0.7071, -0.669, 0.9997), (0.5, -0.9063, -0.9997), (0.5, -0.9079, 1.0), (0.2588, -1.056, -0.9993), (0.2588, -1.058, 1.001), (-2.405e-06, -1.108, -0.9991), (-2.44e-06, -1.109, 1.001), (-0.2588, -1.056, -0.9993), (-0.2588, -1.058, 1.001), (-0.5, -0.9063, -0.9997), (-0.5, -0.9079, 1.0), (-0.7071, -0.6674, -1.0), (-0.7071, -0.669, 0.9997), (-0.866, -0.3561, -1.001), (-0.866, -0.3577, 0.9988), (-0.9659, 0.00639, -1.002), (-0.9659, 0.004807, 0.9979), (-1.083, 0.2607, -1.002), (-1.081, 0.2602, 0.9976), (-1.453, 0.6662, -1.005), (-1.449, 0.6667, 0.995), (-1.753, 1.001, -1.007), (-1.749, 1.001, 0.9929), (-1.948, 1.307, -1.009), (-1.943, 1.308, 0.9909), (-2.025, 1.564, -1.011), (-2.02, 1.565, 0.9891), (-1.978, 1.755, -1.012), (-1.974, 1.755, 0.9877), (-1.458, 1.585, 0.9885), (-1.244, 1.603, 0.9881), (-0.9592, 1.552, 0.9882), (-0.6237, 1.435, 0.9888), (-0.2603, 1.26, 0.9897), (0.1063, 1.039, 0.991), (0.6115, 0.5341, 0.9951), (0.7541, 0.09015, 0.9976), (0.6761, -0.1929, 0.9984), (0.552, -0.4359, 0.9991), (0.3903, -0.6224, 0.9996), (0.202, -0.7396, 0.9999), (-8.021e-08, -0.7796, 1.0), (-0.202, -0.7396, 0.9999), (-0.3903, -0.6224, 0.9996), (-0.552, -0.4359, 0.9991), (-0.6761, -0.1929, 0.9984), (-0.754, 0.09014, 0.9976), (-0.8722, 0.2939, 0.9973), (-1.178, 0.6489, 0.9949), (-1.412, 0.9101, 0.9932), (-1.564, 1.149, 0.9917), (-1.624, 1.35, 0.9903), (-1.588, 1.499, 0.9892), (-1.458, 1.585, 0.9885), (-1.244, 1.603, 0.9881), (-0.9592, 1.552, 0.9882), (-0.6237, 1.435, 0.9888), (-0.2603, 1.26, 0.9897), (0.1063, 1.039, 0.991), (0.6115, 0.5341, 0.9951), (0.7541, 0.09015, 0.9976), (0.6761, -0.1929, 0.9984), (0.552, -0.4359, 0.9991), (0.3903, -0.6224, 0.9996), (0.202, -0.7396, 0.9999), (-8.021e-08, -0.7796, 1.0), (-0.202, -0.7396, 0.9999), (-0.3903, -0.6224, 0.9996), (-0.552, -0.4359, 0.9991), (-0.6761, -0.1929, 0.9984), (-0.754, 0.09014, 0.9976), (-0.8722, 0.2939, 0.9973), (-1.038, 0.5866, 0.9959), (-1.412, 0.9101, 0.9932), (-1.564, 1.149, 0.9917), (-1.624, 1.35, 0.9903), (-1.588, 1.499, 0.9892), (-1.414, 1.55, -0.9484), (-1.199, 1.569, -0.9487), (-0.9148, 1.518, -0.9486), (-0.5793, 1.401, -0.9481), (-0.2159, 1.226, -0.9472), (0.1507, 1.005, -0.9459), (0.64, 0.496, -0.9418), (0.7593, 0.05018, -0.9393), (0.6813, -0.2328, -0.9386), (0.5573, -0.4759, -0.9379), (0.3956, -0.6623, -0.9374), (0.2073, -0.7796, -0.9371), (0.005247, -0.8195, -0.937), (-0.1968, -0.7796, -0.9371), (-0.3851, -0.6623, -0.9374), (-0.5468, -0.4759, -0.9379), (-0.6708, -0.2328, -0.9386), (-0.7488, 0.05017, -0.9393), (-0.8437, 0.2558, -0.9396), (-1.01, 0.5485, -0.941), (-1.368, 0.8756, -0.9436), (-1.52, 1.115, -0.9452), (-1.58, 1.315, -0.9466), (-1.544, 1.464, -0.9477), (-1.437, 1.563, -1.011), (-1.227, 1.581, -1.012), (-0.9479, 1.531, -1.012), (-0.6194, 1.417, -1.011), (-0.2636, 1.246, -1.01), (0.09536, 1.029, -1.009), (0.5933, 0.5321, -1.005), (0.7383, 0.09807, -1.002), (0.662, -0.179, -1.002), (0.5405, -0.417, -1.001), (0.3822, -0.5996, -1.001), (0.1978, -0.7143, -1.0), (4.671e-07, -0.7535, -1.0), (-0.1978, -0.7143, -1.0), (-0.3822, -0.5996, -1.001), (-0.5405, -0.417, -1.001), (-0.6619, -0.179, -1.002), (-0.7383, 0.09807, -1.002), (-0.8594, 0.2969, -1.003), (-1.162, 0.6471, -1.005), (-1.391, 0.9028, -1.007), (-1.54, 1.137, -1.008), (-1.599, 1.333, -1.01), (-1.564, 1.479, -1.011)], [], [(0, 1, 3, 2), (2, 3, 5, 4), (4, 5, 7, 6), (6, 7, 9, 8), (8, 9, 11, 10), (10, 11, 13, 12), (12, 13, 15, 14), (14, 15, 17, 16), (16, 17, 19, 18), (18, 19, 21, 20), (20, 21, 23, 22), (22, 23, 25, 24), (24, 25, 27, 26), (26, 27, 29, 28), (28, 29, 31, 30), (30, 31, 33, 32), (32, 33, 35, 34), (34, 35, 37, 36), (36, 37, 39, 38), (38, 39, 41, 40), (40, 41, 43, 42), (42, 43, 45, 44), (11, 9, 52, 53), (44, 45, 47, 46), (46, 47, 1, 0), (21, 19, 57, 58), (31, 29, 62, 63), (41, 39, 67, 68), (7, 5, 50, 51), (17, 15, 55, 56), (3, 1, 48, 49), (27, 25, 60, 61), (37, 35, 65, 66), (47, 45, 70, 71), (13, 11, 53, 54), (23, 21, 58, 59), (33, 31, 63, 64), (43, 41, 68, 69), (9, 7, 51, 52), (19, 17, 56, 57), (29, 27, 61, 62), (39, 37, 66, 67), (1, 47, 71, 48), (5, 3, 49, 50), (15, 13, 54, 55), (25, 23, 59, 60), (35, 33, 64, 65), (45, 43, 69, 70), (48, 71, 95, 72), (50, 49, 73, 74), (65, 64, 88, 89), (58, 57, 81, 82), (51, 50, 74, 75), (66, 65, 89, 90), (59, 58, 82, 83), (52, 51, 75, 76), (67, 66, 90, 91), (60, 59, 83, 84), (53, 52, 76, 77), (68, 67, 91, 92), (61, 60, 84, 85), (54, 53, 77, 78), (69, 68, 92, 93), (62, 61, 85, 86), (55, 54, 78, 79), (70, 69, 93, 94), (63, 62, 86, 87), (56, 55, 79, 80), (71, 70, 94, 95), (49, 48, 72, 73), (64, 63, 87, 88), (57, 56, 80, 81), (85, 84, 108, 109), (78, 77, 101, 102), (93, 92, 116, 117), (86, 85, 109, 110), (79, 78, 102, 103), (94, 93, 117, 118), (87, 86, 110, 111), (80, 79, 103, 104), (95, 94, 118, 119), (73, 72, 96, 97), (88, 87, 111, 112), (81, 80, 104, 105), (72, 95, 119, 96), (74, 73, 97, 98), (89, 88, 112, 113), (82, 81, 105, 106), (75, 74, 98, 99), (90, 89, 113, 114), (83, 82, 106, 107), (76, 75, 99, 100), (91, 90, 114, 115), (84, 83, 107, 108), (77, 76, 100, 101), (92, 91, 115, 116), (8, 10, 125, 124), (18, 20, 130, 129), (28, 30, 135, 134), (38, 40, 140, 139), (4, 6, 123, 122), (14, 16, 128, 127), (0, 2, 121, 120), (24, 26, 133, 132), (34, 36, 138, 137), (44, 46, 143, 142), (10, 12, 126, 125), (20, 22, 131, 130), (30, 32, 136, 135), (40, 42, 141, 140), (6, 8, 124, 123), (16, 18, 129, 128), (26, 28, 134, 133), (36, 38, 139, 138), (46, 0, 120, 143), (2, 4, 122, 121), (12, 14, 127, 126), (22, 24, 132, 131), (32, 34, 137, 136), (42, 44, 142, 141)])
_uv = me_cylinder_003.uv_layers.new(name='UVMap')
_uv.uv.foreach_set('vector', [1.0, 0.5, 1.0, 1.0, 0.9583, 1.0, 0.9583, 0.5, 0.9583, 0.5, 0.9583, 1.0, 0.9167, 1.0, 0.9167, 0.5, 0.9167, 0.5, 0.9167, 1.0, 0.875, 1.0, 0.875, 0.5, 0.875, 0.5, 0.875, 1.0, 0.8333, 1.0, 0.8333, 0.5, 0.8333, 0.5, 0.8333, 1.0, 0.7917, 1.0, 0.7917, 0.5, 0.7917, 0.5, 0.7917, 1.0, 0.75, 1.0, 0.75, 0.5, 0.75, 0.5, 0.75, 1.0, 0.7083, 1.0, 0.7083, 0.5, 0.7083, 0.5, 0.7083, 1.0, 0.6667, 1.0, 0.6667, 0.5, 0.6667, 0.5, 0.6667, 1.0, 0.625, 1.0, 0.625, 0.5, 0.625, 0.5, 0.625, 1.0, 0.5833, 1.0, 0.5833, 0.5, 0.5833, 0.5, 0.5833, 1.0, 0.5417, 1.0, 0.5417, 0.5, 0.5417, 0.5, 0.5417, 1.0, 0.5, 1.0, 0.5, 0.5, 0.5, 0.5, 0.5, 1.0, 0.4583, 1.0, 0.4583, 0.5, 0.4583, 0.5, 0.4583, 1.0, 0.4167, 1.0, 0.4167, 0.5, 0.4167, 0.5, 0.4167, 1.0, 0.375, 1.0, 0.375, 0.5, 0.375, 0.5, 0.375, 1.0, 0.3333, 1.0, 0.3333, 0.5, 0.3333, 0.5, 0.3333, 1.0, 0.2917, 1.0, 0.2917, 0.5, 0.2917, 0.5, 0.2917, 1.0, 0.25, 1.0, 0.25, 0.5, 0.25, 0.5, 0.25, 1.0, 0.2083, 1.0, 0.2083, 0.5, 0.2083, 0.5, 0.2083, 1.0, 0.1667, 1.0, 0.1667, 0.5, 0.1667, 0.5, 0.1667, 1.0, 0.125, 1.0, 0.125, 0.5, 0.125, 0.5, 0.125, 1.0, 0.08333, 1.0, 0.08333, 0.5, 0.7917, 1.0, 0.8333, 1.0, 0.8333, 1.0, 0.7917, 1.0, 0.08333, 0.5, 0.08333, 1.0, 0.04167, 1.0, 0.04167, 0.5, 0.04167, 0.5, 0.04167, 1.0, -1.863e-07, 1.0, -1.863e-07, 0.5, 0.5833, 1.0, 0.625, 1.0, 0.625, 1.0, 0.5833, 1.0, 0.375, 1.0, 0.4167, 1.0, 0.4167, 1.0, 0.375, 1.0, 0.1667, 1.0, 0.2083, 1.0, 0.2083, 1.0, 0.1667, 1.0, 0.875, 1.0, 0.9167, 1.0, 0.9167, 1.0, 0.875, 1.0, 0.6667, 1.0, 0.7083, 1.0, 0.7083, 1.0, 0.6667, 1.0, 0.9583, 1.0, 1.0, 1.0, 1.0, 1.0, 0.9583, 1.0, 0.4583, 1.0, 0.5, 1.0, 0.5, 1.0, 0.4583, 1.0, 0.25, 1.0, 0.2917, 1.0, 0.2917, 1.0, 0.25, 1.0, 0.04167, 1.0, 0.08333, 1.0, 0.08333, 1.0, 0.04167, 1.0, 0.75, 1.0, 0.7917, 1.0, 0.7917, 1.0, 0.75, 1.0, 0.5417, 1.0, 0.5833, 1.0, 0.5833, 1.0, 0.5417, 1.0, 0.3333, 1.0, 0.375, 1.0, 0.375, 1.0, 0.3333, 1.0, 0.125, 1.0, 0.1667, 1.0, 0.1667, 1.0, 0.125, 1.0, 0.8333, 1.0, 0.875, 1.0, 0.875, 1.0, 0.8333, 1.0, 0.625, 1.0, 0.6667, 1.0, 0.6667, 1.0, 0.625, 1.0, 0.4167, 1.0, 0.4583, 1.0, 0.4583, 1.0, 0.4167, 1.0, 0.2083, 1.0, 0.25, 1.0, 0.25, 1.0, 0.2083, 1.0, -1.863e-07, 1.0, 0.04167, 1.0, 0.04167, 1.0, -1.863e-07, 1.0, 0.9167, 1.0, 0.9583, 1.0, 0.9583, 1.0, 0.9167, 1.0, 0.7083, 1.0, 0.75, 1.0, 0.75, 1.0, 0.7083, 1.0, 0.5, 1.0, 0.5417, 1.0, 0.5417, 1.0, 0.5, 1.0, 0.2917, 1.0, 0.3333, 1.0, 0.3333, 1.0, 0.2917, 1.0, 0.08333, 1.0, 0.125, 1.0, 0.125, 1.0, 0.08333, 1.0, -1.863e-07, 1.0, 0.04167, 1.0, 0.04167, 1.0, -1.863e-07, 1.0, 0.9167, 1.0, 0.9583, 1.0, 0.9583, 1.0, 0.9167, 1.0, 0.2917, 1.0, 0.3333, 1.0, 0.3333, 1.0, 0.2917, 1.0, 0.5833, 1.0, 0.625, 1.0, 0.625, 1.0, 0.5833, 1.0, 0.875, 1.0, 0.9167, 1.0, 0.9167, 1.0, 0.875, 1.0, 0.25, 1.0, 0.2917, 1.0, 0.2917, 1.0, 0.25, 1.0, 0.5417, 1.0, 0.5833, 1.0, 0.5833, 1.0, 0.5417, 1.0, 0.8333, 1.0, 0.875, 1.0, 0.875, 1.0, 0.8333, 1.0, 0.2083, 1.0, 0.25, 1.0, 0.25, 1.0, 0.2083, 1.0, 0.5, 1.0, 0.5417, 1.0, 0.5417, 1.0, 0.5, 1.0, 0.7917, 1.0, 0.8333, 1.0, 0.8333, 1.0, 0.7917, 1.0, 0.1667, 1.0, 0.2083, 1.0, 0.2083, 1.0, 0.1667, 1.0, 0.4583, 1.0, 0.5, 1.0, 0.5, 1.0, 0.4583, 1.0, 0.75, 1.0, 0.7917, 1.0, 0.7917, 1.0, 0.75, 1.0, 0.125, 1.0, 0.1667, 1.0, 0.1667, 1.0, 0.125, 1.0, 0.4167, 1.0, 0.4583, 1.0, 0.4583, 1.0, 0.4167, 1.0, 0.7083, 1.0, 0.75, 1.0, 0.75, 1.0, 0.7083, 1.0, 0.08333, 1.0, 0.125, 1.0, 0.125, 1.0, 0.08333, 1.0, 0.375, 1.0, 0.4167, 1.0, 0.4167, 1.0, 0.375, 1.0, 0.6667, 1.0, 0.7083, 1.0, 0.7083, 1.0, 0.6667, 1.0, 0.04167, 1.0, 0.08333, 1.0, 0.08333, 1.0, 0.04167, 1.0, 0.9583, 1.0, 1.0, 1.0, 1.0, 1.0, 0.9583, 1.0, 0.3333, 1.0, 0.375, 1.0, 0.375, 1.0, 0.3333, 1.0, 0.625, 1.0, 0.6667, 1.0, 0.6667, 1.0, 0.625, 1.0, 0.4583, 1.0, 0.5, 1.0, 0.5, 1.0, 0.4583, 1.0, 0.75, 1.0, 0.7917, 1.0, 0.7917, 1.0, 0.75, 1.0, 0.125, 1.0, 0.1667, 1.0, 0.1667, 1.0, 0.125, 1.0, 0.4167, 1.0, 0.4583, 1.0, 0.4583, 1.0, 0.4167, 1.0, 0.7083, 1.0, 0.75, 1.0, 0.75, 1.0, 0.7083, 1.0, 0.08333, 1.0, 0.125, 1.0, 0.125, 1.0, 0.08333, 1.0, 0.375, 1.0, 0.4167, 1.0, 0.4167, 1.0, 0.375, 1.0, 0.6667, 1.0, 0.7083, 1.0, 0.7083, 1.0, 0.6667, 1.0, 0.04167, 1.0, 0.08333, 1.0, 0.08333, 1.0, 0.04167, 1.0, 0.9583, 1.0, 1.0, 1.0, 1.0, 1.0, 0.9583, 1.0, 0.3333, 1.0, 0.375, 1.0, 0.375, 1.0, 0.3333, 1.0, 0.625, 1.0, 0.6667, 1.0, 0.6667, 1.0, 0.625, 1.0, -1.863e-07, 1.0, 0.04167, 1.0, 0.04167, 1.0, -1.863e-07, 1.0, 0.9167, 1.0, 0.9583, 1.0, 0.9583, 1.0, 0.9167, 1.0, 0.2917, 1.0, 0.3333, 1.0, 0.3333, 1.0, 0.2917, 1.0, 0.5833, 1.0, 0.625, 1.0, 0.625, 1.0, 0.5833, 1.0, 0.875, 1.0, 0.9167, 1.0, 0.9167, 1.0, 0.875, 1.0, 0.25, 1.0, 0.2917, 1.0, 0.2917, 1.0, 0.25, 1.0, 0.5417, 1.0, 0.5833, 1.0, 0.5833, 1.0, 0.5417, 1.0, 0.8333, 1.0, 0.875, 1.0, 0.875, 1.0, 0.8333, 1.0, 0.2083, 1.0, 0.25, 1.0, 0.25, 1.0, 0.2083, 1.0, 0.5, 1.0, 0.5417, 1.0, 0.5417, 1.0, 0.5, 1.0, 0.7917, 1.0, 0.8333, 1.0, 0.8333, 1.0, 0.7917, 1.0, 0.1667, 1.0, 0.2083, 1.0, 0.2083, 1.0, 0.1667, 1.0, 0.8333, 0.5, 0.7917, 0.5, 0.7917, 0.5, 0.8333, 0.5, 0.625, 0.5, 0.5833, 0.5, 0.5833, 0.5, 0.625, 0.5, 0.4167, 0.5, 0.375, 0.5, 0.375, 0.5, 0.4167, 0.5, 0.2083, 0.5, 0.1667, 0.5, 0.1667, 0.5, 0.2083, 0.5, 0.9167, 0.5, 0.875, 0.5, 0.875, 0.5, 0.9167, 0.5, 0.7083, 0.5, 0.6667, 0.5, 0.6667, 0.5, 0.7083, 0.5, 1.0, 0.5, 0.9583, 0.5, 0.9583, 0.5, 1.0, 0.5, 0.5, 0.5, 0.4583, 0.5, 0.4583, 0.5, 0.5, 0.5, 0.2917, 0.5, 0.25, 0.5, 0.25, 0.5, 0.2917, 0.5, 0.08333, 0.5, 0.04167, 0.5, 0.04167, 0.5, 0.08333, 0.5, 0.7917, 0.5, 0.75, 0.5, 0.75, 0.5, 0.7917, 0.5, 0.5833, 0.5, 0.5417, 0.5, 0.5417, 0.5, 0.5833, 0.5, 0.375, 0.5, 0.3333, 0.5, 0.3333, 0.5, 0.375, 0.5, 0.1667, 0.5, 0.125, 0.5, 0.125, 0.5, 0.1667, 0.5, 0.875, 0.5, 0.8333, 0.5, 0.8333, 0.5, 0.875, 0.5, 0.6667, 0.5, 0.625, 0.5, 0.625, 0.5, 0.6667, 0.5, 0.4583, 0.5, 0.4167, 0.5, 0.4167, 0.5, 0.4583, 0.5, 0.25, 0.5, 0.2083, 0.5, 0.2083, 0.5, 0.25, 0.5, 0.04167, 0.5, -1.863e-07, 0.5, -1.863e-07, 0.5, 0.04167, 0.5, 0.9583, 0.5, 0.9167, 0.5, 0.9167, 0.5, 0.9583, 0.5, 0.75, 0.5, 0.7083, 0.5, 0.7083, 0.5, 0.75, 0.5, 0.5417, 0.5, 0.5, 0.5, 0.5, 0.5, 0.5417, 0.5, 0.3333, 0.5, 0.2917, 0.5, 0.2917, 0.5, 0.3333, 0.5, 0.125, 0.5, 0.08333, 0.5, 0.08333, 0.5, 0.125, 0.5])
me_cylinder_003.materials.append(mat_material_002)
me_cylinder_003.update()

# ---- objects
ob_cube = bpy.data.objects.new('Cube', me_cube_001)
ob_cylinder = bpy.data.objects.new('Cylinder', me_cylinder_001)
ob_cylinder_001 = bpy.data.objects.new('Cylinder.001', me_cylinder_002)
ob_cylinder_002 = bpy.data.objects.new('Cylinder.002', me_cylinder_003)
ob_camera = bpy.data.objects.new('Camera', cam_camera)
ob_sun = bpy.data.objects.new('Sun', light_sun)

# ---- transforms, parenting, visibility, modifiers, constraints
ob_cube.location = (0.0, 0.0, 0.0)
ob_cylinder.location = (0.0, 0.0, 1.112)
ob_cylinder.rotation_euler = (-6.892e-05, 1.573, -6.879e-05)
ob_cylinder.scale = (0.1419, 0.2316, 0.2316)
ob_cylinder_001.location = (-0.5017, 1.527e-07, 1.137)
ob_cylinder_001.rotation_euler = (-4.426e-05, 1.574, 1.567)
ob_cylinder_001.scale = (0.1673, 0.3386, 0.1488)
ob_cylinder_002.location = (0.5377, 1.527e-07, 1.137)
ob_cylinder_002.rotation_euler = (-4.426e-05, 1.574, 4.726)
ob_cylinder_002.scale = (0.1673, 0.3386, 0.1488)
ob_camera.location = (0.1275, 8.221, 2.549)
ob_camera.rotation_euler = (1.282, -0.002998, 3.124)
ob_sun.location = (-2.556, 3.429, 3.113)
ob_sun.rotation_euler = (-0.4659, -0.5234, -0.3922)

# ---- collection membership
col_collection.objects.link(ob_cube)
col_collection.objects.link(ob_cylinder)
col_collection.objects.link(ob_cylinder_001)
col_collection.objects.link(ob_cylinder_002)
col_collection.objects.link(ob_camera)
col_collection.objects.link(ob_sun)

# ---- scene / render settings (as saved in the file)
scene.camera = ob_camera
scene.frame_start = 1; scene.frame_end = 250; scene.frame_set(1)
scene.render.engine = 'BLENDER_EEVEE_NEXT'
scene.cycles.sampling_pattern = 'TABULATED_SOBOL'
scene.eevee.taa_samples = 71
scene.eevee.taa_render_samples = 190
scene.eevee.ray_tracing_options.trace_max_roughness = 0.0
bpy.context.view_layer.update()
